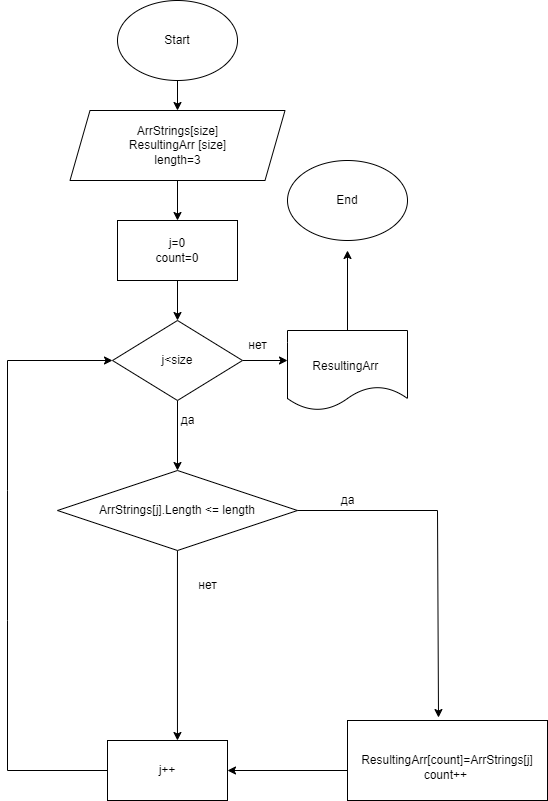

The diagram above was exported from draw.io. Its source (the exported page's mxGraphModel, read from the mxfile embedded in the PNG):
<mxGraphModel dx="1386" dy="767" grid="1" gridSize="10" guides="1" tooltips="1" connect="1" arrows="1" fold="1" page="1" pageScale="1" pageWidth="827" pageHeight="1169" math="0" shadow="0">
  <root>
    <mxCell id="WIyWlLk6GJQsqaUBKTNV-0" />
    <mxCell id="WIyWlLk6GJQsqaUBKTNV-1" parent="WIyWlLk6GJQsqaUBKTNV-0" />
    <mxCell id="Wci8yOV22DdnMhbsvhUa-3" style="edgeStyle=orthogonalEdgeStyle;rounded=0;orthogonalLoop=1;jettySize=auto;html=1;entryX=0.5;entryY=0;entryDx=0;entryDy=0;" edge="1" parent="WIyWlLk6GJQsqaUBKTNV-1" source="Wci8yOV22DdnMhbsvhUa-0" target="Wci8yOV22DdnMhbsvhUa-2">
      <mxGeometry relative="1" as="geometry" />
    </mxCell>
    <mxCell id="Wci8yOV22DdnMhbsvhUa-0" value="Start" style="ellipse;whiteSpace=wrap;html=1;" vertex="1" parent="WIyWlLk6GJQsqaUBKTNV-1">
      <mxGeometry x="320" y="10" width="120" height="80" as="geometry" />
    </mxCell>
    <mxCell id="Wci8yOV22DdnMhbsvhUa-5" style="edgeStyle=orthogonalEdgeStyle;rounded=0;orthogonalLoop=1;jettySize=auto;html=1;" edge="1" parent="WIyWlLk6GJQsqaUBKTNV-1" source="Wci8yOV22DdnMhbsvhUa-2">
      <mxGeometry relative="1" as="geometry">
        <mxPoint x="380" y="230" as="targetPoint" />
      </mxGeometry>
    </mxCell>
    <mxCell id="Wci8yOV22DdnMhbsvhUa-2" value="ArrStrings[size]&lt;br&gt;ResultingArr [size]&lt;br&gt;length=3&lt;br&gt;" style="shape=parallelogram;perimeter=parallelogramPerimeter;whiteSpace=wrap;html=1;fixedSize=1;" vertex="1" parent="WIyWlLk6GJQsqaUBKTNV-1">
      <mxGeometry x="272.5" y="120" width="215" height="70" as="geometry" />
    </mxCell>
    <mxCell id="Wci8yOV22DdnMhbsvhUa-9" style="edgeStyle=orthogonalEdgeStyle;rounded=0;orthogonalLoop=1;jettySize=auto;html=1;" edge="1" parent="WIyWlLk6GJQsqaUBKTNV-1" source="Wci8yOV22DdnMhbsvhUa-4">
      <mxGeometry relative="1" as="geometry">
        <mxPoint x="380" y="480" as="targetPoint" />
      </mxGeometry>
    </mxCell>
    <mxCell id="Wci8yOV22DdnMhbsvhUa-10" style="edgeStyle=orthogonalEdgeStyle;rounded=0;orthogonalLoop=1;jettySize=auto;html=1;" edge="1" parent="WIyWlLk6GJQsqaUBKTNV-1" source="Wci8yOV22DdnMhbsvhUa-4">
      <mxGeometry relative="1" as="geometry">
        <mxPoint x="490" y="370" as="targetPoint" />
      </mxGeometry>
    </mxCell>
    <mxCell id="Wci8yOV22DdnMhbsvhUa-4" value="j&amp;lt;size" style="rhombus;whiteSpace=wrap;html=1;" vertex="1" parent="WIyWlLk6GJQsqaUBKTNV-1">
      <mxGeometry x="315" y="330" width="130" height="80" as="geometry" />
    </mxCell>
    <mxCell id="Wci8yOV22DdnMhbsvhUa-8" style="edgeStyle=orthogonalEdgeStyle;rounded=0;orthogonalLoop=1;jettySize=auto;html=1;entryX=0.5;entryY=0;entryDx=0;entryDy=0;" edge="1" parent="WIyWlLk6GJQsqaUBKTNV-1" source="Wci8yOV22DdnMhbsvhUa-6" target="Wci8yOV22DdnMhbsvhUa-4">
      <mxGeometry relative="1" as="geometry" />
    </mxCell>
    <mxCell id="Wci8yOV22DdnMhbsvhUa-6" value="j=0&lt;br style=&quot;border-color: var(--border-color);&quot;&gt;count=0" style="rounded=0;whiteSpace=wrap;html=1;" vertex="1" parent="WIyWlLk6GJQsqaUBKTNV-1">
      <mxGeometry x="320" y="230" width="120" height="60" as="geometry" />
    </mxCell>
    <mxCell id="Wci8yOV22DdnMhbsvhUa-11" value="да" style="text;html=1;align=center;verticalAlign=middle;resizable=0;points=[];autosize=1;strokeColor=none;fillColor=none;" vertex="1" parent="WIyWlLk6GJQsqaUBKTNV-1">
      <mxGeometry x="370" y="415" width="40" height="30" as="geometry" />
    </mxCell>
    <mxCell id="Wci8yOV22DdnMhbsvhUa-12" value="нет" style="text;html=1;align=center;verticalAlign=middle;resizable=0;points=[];autosize=1;strokeColor=none;fillColor=none;" vertex="1" parent="WIyWlLk6GJQsqaUBKTNV-1">
      <mxGeometry x="440" y="340" width="40" height="30" as="geometry" />
    </mxCell>
    <mxCell id="Wci8yOV22DdnMhbsvhUa-25" style="edgeStyle=orthogonalEdgeStyle;rounded=0;orthogonalLoop=1;jettySize=auto;html=1;entryX=0.583;entryY=0;entryDx=0;entryDy=0;entryPerimeter=0;" edge="1" parent="WIyWlLk6GJQsqaUBKTNV-1" source="Wci8yOV22DdnMhbsvhUa-13" target="Wci8yOV22DdnMhbsvhUa-16">
      <mxGeometry relative="1" as="geometry" />
    </mxCell>
    <mxCell id="Wci8yOV22DdnMhbsvhUa-13" value="ArrStrings[j].Length &amp;lt;= length" style="rhombus;whiteSpace=wrap;html=1;" vertex="1" parent="WIyWlLk6GJQsqaUBKTNV-1">
      <mxGeometry x="260" y="480" width="240" height="80" as="geometry" />
    </mxCell>
    <mxCell id="Wci8yOV22DdnMhbsvhUa-16" value="j++" style="rounded=0;whiteSpace=wrap;html=1;" vertex="1" parent="WIyWlLk6GJQsqaUBKTNV-1">
      <mxGeometry x="310" y="750" width="120" height="60" as="geometry" />
    </mxCell>
    <mxCell id="Wci8yOV22DdnMhbsvhUa-17" value="" style="endArrow=classic;html=1;rounded=0;exitX=0;exitY=0.5;exitDx=0;exitDy=0;entryX=0;entryY=0.5;entryDx=0;entryDy=0;" edge="1" parent="WIyWlLk6GJQsqaUBKTNV-1" source="Wci8yOV22DdnMhbsvhUa-16" target="Wci8yOV22DdnMhbsvhUa-4">
      <mxGeometry width="50" height="50" relative="1" as="geometry">
        <mxPoint x="390" y="370" as="sourcePoint" />
        <mxPoint x="440" y="320" as="targetPoint" />
        <Array as="points">
          <mxPoint x="210" y="780" />
          <mxPoint x="210" y="630" />
          <mxPoint x="210" y="500" />
          <mxPoint x="210" y="370" />
        </Array>
      </mxGeometry>
    </mxCell>
    <mxCell id="Wci8yOV22DdnMhbsvhUa-28" style="edgeStyle=orthogonalEdgeStyle;rounded=0;orthogonalLoop=1;jettySize=auto;html=1;" edge="1" parent="WIyWlLk6GJQsqaUBKTNV-1" source="Wci8yOV22DdnMhbsvhUa-18">
      <mxGeometry relative="1" as="geometry">
        <mxPoint x="550" y="260" as="targetPoint" />
      </mxGeometry>
    </mxCell>
    <mxCell id="Wci8yOV22DdnMhbsvhUa-18" value="&lt;br style=&quot;border-color: var(--border-color);&quot;&gt;ResultingArr&amp;nbsp;&lt;br style=&quot;border-color: var(--border-color);&quot;&gt;" style="shape=document;whiteSpace=wrap;html=1;boundedLbl=1;" vertex="1" parent="WIyWlLk6GJQsqaUBKTNV-1">
      <mxGeometry x="490" y="340" width="120" height="80" as="geometry" />
    </mxCell>
    <mxCell id="Wci8yOV22DdnMhbsvhUa-19" value="нет" style="text;html=1;align=center;verticalAlign=middle;resizable=0;points=[];autosize=1;strokeColor=none;fillColor=none;" vertex="1" parent="WIyWlLk6GJQsqaUBKTNV-1">
      <mxGeometry x="390" y="580" width="40" height="30" as="geometry" />
    </mxCell>
    <mxCell id="Wci8yOV22DdnMhbsvhUa-23" style="edgeStyle=orthogonalEdgeStyle;rounded=0;orthogonalLoop=1;jettySize=auto;html=1;entryX=1;entryY=0.5;entryDx=0;entryDy=0;" edge="1" parent="WIyWlLk6GJQsqaUBKTNV-1" target="Wci8yOV22DdnMhbsvhUa-16">
      <mxGeometry relative="1" as="geometry">
        <mxPoint x="550" y="780" as="sourcePoint" />
      </mxGeometry>
    </mxCell>
    <mxCell id="Wci8yOV22DdnMhbsvhUa-22" value="" style="endArrow=classic;html=1;rounded=0;exitX=1;exitY=0.5;exitDx=0;exitDy=0;entryX=0.455;entryY=-0.037;entryDx=0;entryDy=0;entryPerimeter=0;" edge="1" parent="WIyWlLk6GJQsqaUBKTNV-1" source="Wci8yOV22DdnMhbsvhUa-13" target="Wci8yOV22DdnMhbsvhUa-29">
      <mxGeometry width="50" height="50" relative="1" as="geometry">
        <mxPoint x="390" y="540" as="sourcePoint" />
        <mxPoint x="640" y="720" as="targetPoint" />
        <Array as="points">
          <mxPoint x="640" y="520" />
        </Array>
      </mxGeometry>
    </mxCell>
    <mxCell id="Wci8yOV22DdnMhbsvhUa-24" value="да" style="text;html=1;align=center;verticalAlign=middle;resizable=0;points=[];autosize=1;strokeColor=none;fillColor=none;" vertex="1" parent="WIyWlLk6GJQsqaUBKTNV-1">
      <mxGeometry x="530" y="495" width="40" height="30" as="geometry" />
    </mxCell>
    <mxCell id="Wci8yOV22DdnMhbsvhUa-27" value="End" style="ellipse;whiteSpace=wrap;html=1;" vertex="1" parent="WIyWlLk6GJQsqaUBKTNV-1">
      <mxGeometry x="490" y="170" width="120" height="80" as="geometry" />
    </mxCell>
    <mxCell id="Wci8yOV22DdnMhbsvhUa-29" value="&lt;br style=&quot;border-color: var(--border-color);&quot;&gt;ResultingArr[count]=ArrStrings[j]&lt;br&gt;count++&amp;nbsp;" style="rounded=0;whiteSpace=wrap;html=1;" vertex="1" parent="WIyWlLk6GJQsqaUBKTNV-1">
      <mxGeometry x="550" y="730" width="200" height="80" as="geometry" />
    </mxCell>
  </root>
</mxGraphModel>